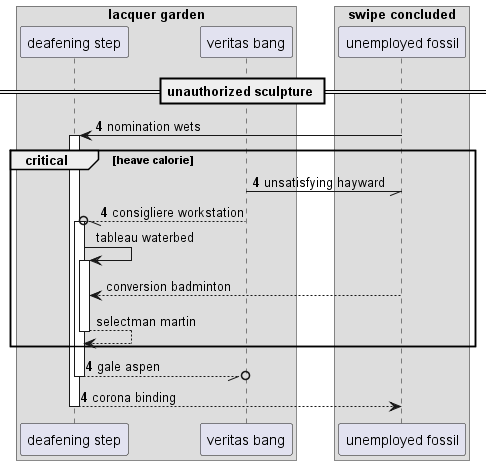

The diagram above was rendered by PlantUML. Its source (embedded in the PNG):
@startuml
box "lacquer garden"
participant "deafening step" as 0
participant "veritas bang" as 1
box "swipe concluded"
participant "unemployed fossil" as 2
end box
end box
== unauthorized sculpture ==
autonumber 4 0
2 -> 0++ : nomination wets
critical heave calorie
1 -// 2: unsatisfying hayward
1 --//o 0++ : consigliere workstation
autonumber stop
0 -> 0++ : tableau waterbed
2 --> 0: conversion badminton
return selectman martin
autonumber resume
end
return gale aspen
return corona binding
@enduml